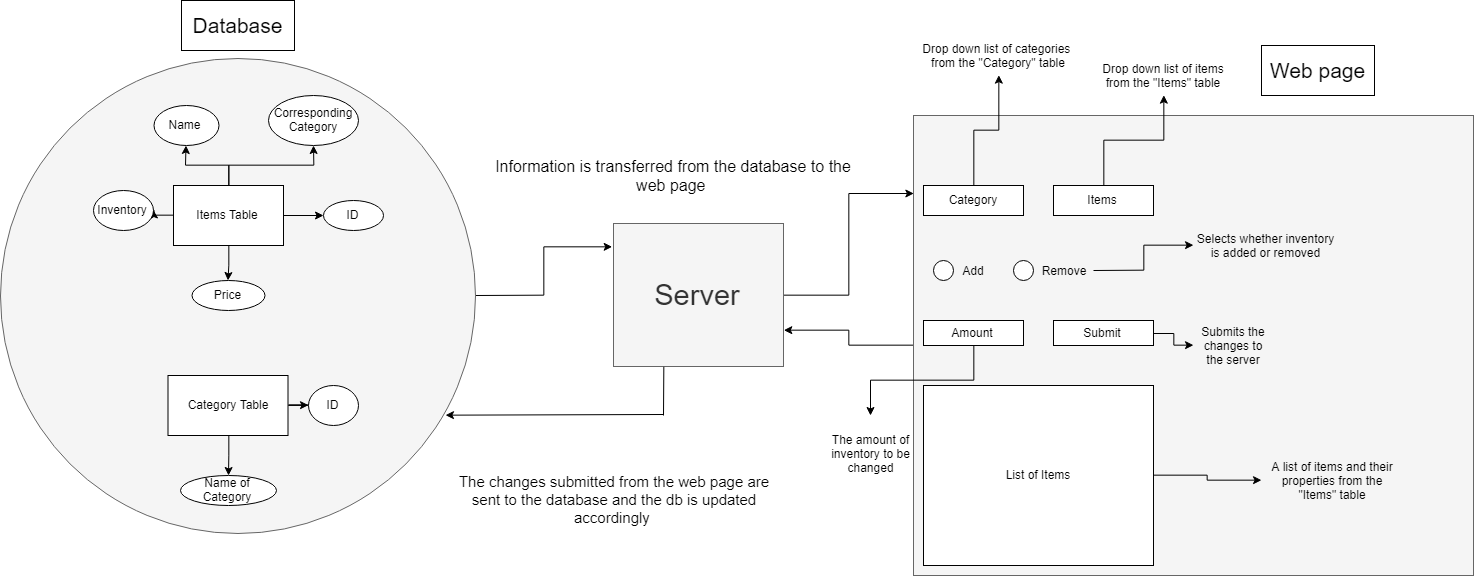

The diagram above was exported from draw.io. Its source (the exported page's mxGraphModel, read from the mxfile embedded in the PNG):
<mxGraphModel dx="3173" dy="1192" grid="1" gridSize="10" guides="1" tooltips="1" connect="1" arrows="1" fold="1" page="1" pageScale="1" pageWidth="850" pageHeight="1100" math="0" shadow="0">
  <root>
    <mxCell id="0" />
    <mxCell id="1" parent="0" />
    <mxCell id="vRxWSf1TUxVIlx7UXgyK-26" style="edgeStyle=orthogonalEdgeStyle;rounded=0;orthogonalLoop=1;jettySize=auto;html=1;entryX=-0.006;entryY=0.164;entryDx=0;entryDy=0;entryPerimeter=0;" edge="1" parent="1" source="vRxWSf1TUxVIlx7UXgyK-20" target="vRxWSf1TUxVIlx7UXgyK-22">
      <mxGeometry relative="1" as="geometry" />
    </mxCell>
    <mxCell id="vRxWSf1TUxVIlx7UXgyK-20" value="" style="ellipse;whiteSpace=wrap;html=1;aspect=fixed;rotation=90;fillColor=#f5f5f5;strokeColor=#666666;fontColor=#333333;" vertex="1" parent="1">
      <mxGeometry x="-63" y="62.5" width="475" height="475" as="geometry" />
    </mxCell>
    <mxCell id="vRxWSf1TUxVIlx7UXgyK-2" style="edgeStyle=orthogonalEdgeStyle;rounded=0;orthogonalLoop=1;jettySize=auto;html=1;" edge="1" parent="1" source="vRxWSf1TUxVIlx7UXgyK-1" target="vRxWSf1TUxVIlx7UXgyK-3">
      <mxGeometry relative="1" as="geometry">
        <mxPoint x="165" y="120" as="targetPoint" />
      </mxGeometry>
    </mxCell>
    <mxCell id="vRxWSf1TUxVIlx7UXgyK-4" style="edgeStyle=orthogonalEdgeStyle;rounded=0;orthogonalLoop=1;jettySize=auto;html=1;" edge="1" parent="1" source="vRxWSf1TUxVIlx7UXgyK-1" target="vRxWSf1TUxVIlx7UXgyK-7">
      <mxGeometry relative="1" as="geometry">
        <mxPoint x="200" y="160" as="targetPoint" />
      </mxGeometry>
    </mxCell>
    <mxCell id="vRxWSf1TUxVIlx7UXgyK-8" style="edgeStyle=orthogonalEdgeStyle;rounded=0;orthogonalLoop=1;jettySize=auto;html=1;" edge="1" parent="1" source="vRxWSf1TUxVIlx7UXgyK-1" target="vRxWSf1TUxVIlx7UXgyK-9">
      <mxGeometry relative="1" as="geometry">
        <mxPoint x="280" y="220" as="targetPoint" />
      </mxGeometry>
    </mxCell>
    <mxCell id="vRxWSf1TUxVIlx7UXgyK-10" style="edgeStyle=orthogonalEdgeStyle;rounded=0;orthogonalLoop=1;jettySize=auto;html=1;" edge="1" parent="1" source="vRxWSf1TUxVIlx7UXgyK-1" target="vRxWSf1TUxVIlx7UXgyK-11">
      <mxGeometry relative="1" as="geometry">
        <mxPoint x="165" y="290" as="targetPoint" />
      </mxGeometry>
    </mxCell>
    <mxCell id="vRxWSf1TUxVIlx7UXgyK-12" style="edgeStyle=orthogonalEdgeStyle;rounded=0;orthogonalLoop=1;jettySize=auto;html=1;" edge="1" parent="1" source="vRxWSf1TUxVIlx7UXgyK-1" target="vRxWSf1TUxVIlx7UXgyK-13">
      <mxGeometry relative="1" as="geometry">
        <mxPoint x="240" y="290" as="targetPoint" />
      </mxGeometry>
    </mxCell>
    <mxCell id="vRxWSf1TUxVIlx7UXgyK-1" value="Items Table&lt;br&gt;" style="rounded=0;whiteSpace=wrap;html=1;" vertex="1" parent="1">
      <mxGeometry x="110" y="190" width="110" height="60" as="geometry" />
    </mxCell>
    <mxCell id="vRxWSf1TUxVIlx7UXgyK-3" value="Name" style="ellipse;whiteSpace=wrap;html=1;" vertex="1" parent="1">
      <mxGeometry x="90" y="110" width="65" height="40" as="geometry" />
    </mxCell>
    <mxCell id="vRxWSf1TUxVIlx7UXgyK-7" value="Corresponding&lt;br&gt;Category&lt;br&gt;" style="ellipse;whiteSpace=wrap;html=1;" vertex="1" parent="1">
      <mxGeometry x="205" y="100" width="90" height="50" as="geometry" />
    </mxCell>
    <mxCell id="vRxWSf1TUxVIlx7UXgyK-9" value="ID" style="ellipse;whiteSpace=wrap;html=1;" vertex="1" parent="1">
      <mxGeometry x="260" y="205" width="60" height="30" as="geometry" />
    </mxCell>
    <mxCell id="vRxWSf1TUxVIlx7UXgyK-11" value="Price" style="ellipse;whiteSpace=wrap;html=1;" vertex="1" parent="1">
      <mxGeometry x="128" y="285" width="73" height="30" as="geometry" />
    </mxCell>
    <mxCell id="vRxWSf1TUxVIlx7UXgyK-13" value="Inventory" style="ellipse;whiteSpace=wrap;html=1;" vertex="1" parent="1">
      <mxGeometry x="30" y="195" width="60" height="40" as="geometry" />
    </mxCell>
    <mxCell id="vRxWSf1TUxVIlx7UXgyK-15" style="edgeStyle=orthogonalEdgeStyle;rounded=0;orthogonalLoop=1;jettySize=auto;html=1;" edge="1" parent="1" source="vRxWSf1TUxVIlx7UXgyK-14" target="vRxWSf1TUxVIlx7UXgyK-16">
      <mxGeometry relative="1" as="geometry">
        <mxPoint x="164.5" y="470" as="targetPoint" />
      </mxGeometry>
    </mxCell>
    <mxCell id="vRxWSf1TUxVIlx7UXgyK-17" style="edgeStyle=orthogonalEdgeStyle;rounded=0;orthogonalLoop=1;jettySize=auto;html=1;" edge="1" parent="1" source="vRxWSf1TUxVIlx7UXgyK-14" target="vRxWSf1TUxVIlx7UXgyK-18">
      <mxGeometry relative="1" as="geometry">
        <mxPoint x="260" y="410" as="targetPoint" />
      </mxGeometry>
    </mxCell>
    <mxCell id="vRxWSf1TUxVIlx7UXgyK-14" value="Category Table" style="rounded=0;whiteSpace=wrap;html=1;" vertex="1" parent="1">
      <mxGeometry x="104.5" y="380" width="120" height="60" as="geometry" />
    </mxCell>
    <mxCell id="vRxWSf1TUxVIlx7UXgyK-16" value="Name of Category" style="ellipse;whiteSpace=wrap;html=1;" vertex="1" parent="1">
      <mxGeometry x="117" y="480" width="96" height="30" as="geometry" />
    </mxCell>
    <mxCell id="vRxWSf1TUxVIlx7UXgyK-18" value="ID" style="ellipse;whiteSpace=wrap;html=1;" vertex="1" parent="1">
      <mxGeometry x="245" y="390" width="50" height="40" as="geometry" />
    </mxCell>
    <mxCell id="vRxWSf1TUxVIlx7UXgyK-21" value="&lt;font style=&quot;font-size: 21px&quot;&gt;Database&lt;/font&gt;" style="text;html=1;strokeColor=#000000;fillColor=none;align=center;verticalAlign=middle;whiteSpace=wrap;rounded=0;" vertex="1" parent="1">
      <mxGeometry x="118" y="5" width="113" height="50" as="geometry" />
    </mxCell>
    <mxCell id="vRxWSf1TUxVIlx7UXgyK-44" style="edgeStyle=orthogonalEdgeStyle;rounded=0;orthogonalLoop=1;jettySize=auto;html=1;entryX=0;entryY=0.17;entryDx=0;entryDy=0;entryPerimeter=0;" edge="1" parent="1" source="vRxWSf1TUxVIlx7UXgyK-22" target="vRxWSf1TUxVIlx7UXgyK-28">
      <mxGeometry relative="1" as="geometry" />
    </mxCell>
    <mxCell id="vRxWSf1TUxVIlx7UXgyK-22" value="&lt;font style=&quot;font-size: 29px&quot;&gt;Server&lt;/font&gt;" style="rounded=0;whiteSpace=wrap;html=1;fillColor=#f5f5f5;strokeColor=#666666;fontColor=#333333;" vertex="1" parent="1">
      <mxGeometry x="550" y="228" width="170" height="143" as="geometry" />
    </mxCell>
    <mxCell id="vRxWSf1TUxVIlx7UXgyK-61" style="edgeStyle=orthogonalEdgeStyle;rounded=0;orthogonalLoop=1;jettySize=auto;html=1;entryX=1;entryY=0.75;entryDx=0;entryDy=0;" edge="1" parent="1" source="vRxWSf1TUxVIlx7UXgyK-28" target="vRxWSf1TUxVIlx7UXgyK-22">
      <mxGeometry relative="1" as="geometry" />
    </mxCell>
    <mxCell id="vRxWSf1TUxVIlx7UXgyK-28" value="" style="rounded=0;whiteSpace=wrap;html=1;fillColor=#f5f5f5;strokeColor=#666666;fontColor=#333333;" vertex="1" parent="1">
      <mxGeometry x="850" y="120" width="560" height="460" as="geometry" />
    </mxCell>
    <mxCell id="vRxWSf1TUxVIlx7UXgyK-43" style="edgeStyle=orthogonalEdgeStyle;rounded=0;orthogonalLoop=1;jettySize=auto;html=1;entryX=0.5;entryY=1;entryDx=0;entryDy=0;" edge="1" parent="1" source="vRxWSf1TUxVIlx7UXgyK-29" target="vRxWSf1TUxVIlx7UXgyK-42">
      <mxGeometry relative="1" as="geometry" />
    </mxCell>
    <mxCell id="vRxWSf1TUxVIlx7UXgyK-29" value="Category" style="rounded=0;whiteSpace=wrap;html=1;" vertex="1" parent="1">
      <mxGeometry x="860" y="190" width="100" height="30" as="geometry" />
    </mxCell>
    <mxCell id="vRxWSf1TUxVIlx7UXgyK-47" style="edgeStyle=orthogonalEdgeStyle;rounded=0;orthogonalLoop=1;jettySize=auto;html=1;entryX=0.5;entryY=1;entryDx=0;entryDy=0;" edge="1" parent="1" source="vRxWSf1TUxVIlx7UXgyK-30" target="vRxWSf1TUxVIlx7UXgyK-45">
      <mxGeometry relative="1" as="geometry" />
    </mxCell>
    <mxCell id="vRxWSf1TUxVIlx7UXgyK-30" value="Items" style="rounded=0;whiteSpace=wrap;html=1;" vertex="1" parent="1">
      <mxGeometry x="990" y="190" width="100" height="30" as="geometry" />
    </mxCell>
    <mxCell id="vRxWSf1TUxVIlx7UXgyK-31" value="" style="ellipse;whiteSpace=wrap;html=1;aspect=fixed;" vertex="1" parent="1">
      <mxGeometry x="870" y="265" width="20" height="20" as="geometry" />
    </mxCell>
    <mxCell id="vRxWSf1TUxVIlx7UXgyK-33" value="" style="ellipse;whiteSpace=wrap;html=1;aspect=fixed;" vertex="1" parent="1">
      <mxGeometry x="950" y="265" width="20" height="20" as="geometry" />
    </mxCell>
    <mxCell id="vRxWSf1TUxVIlx7UXgyK-35" value="Add&lt;br&gt;" style="text;html=1;strokeColor=none;fillColor=none;align=center;verticalAlign=middle;whiteSpace=wrap;rounded=0;" vertex="1" parent="1">
      <mxGeometry x="890" y="265" width="40" height="20" as="geometry" />
    </mxCell>
    <mxCell id="vRxWSf1TUxVIlx7UXgyK-50" style="edgeStyle=orthogonalEdgeStyle;rounded=0;orthogonalLoop=1;jettySize=auto;html=1;" edge="1" parent="1" target="vRxWSf1TUxVIlx7UXgyK-49">
      <mxGeometry relative="1" as="geometry">
        <mxPoint x="1030" y="275" as="sourcePoint" />
      </mxGeometry>
    </mxCell>
    <mxCell id="vRxWSf1TUxVIlx7UXgyK-36" value="Remove&lt;br&gt;" style="text;html=1;strokeColor=none;fillColor=none;align=center;verticalAlign=middle;whiteSpace=wrap;rounded=0;" vertex="1" parent="1">
      <mxGeometry x="980" y="265" width="40" height="20" as="geometry" />
    </mxCell>
    <mxCell id="vRxWSf1TUxVIlx7UXgyK-59" style="edgeStyle=orthogonalEdgeStyle;rounded=0;orthogonalLoop=1;jettySize=auto;html=1;" edge="1" parent="1" source="vRxWSf1TUxVIlx7UXgyK-37" target="vRxWSf1TUxVIlx7UXgyK-51">
      <mxGeometry relative="1" as="geometry" />
    </mxCell>
    <mxCell id="vRxWSf1TUxVIlx7UXgyK-37" value="Amount" style="rounded=0;whiteSpace=wrap;html=1;" vertex="1" parent="1">
      <mxGeometry x="860" y="325" width="100" height="25" as="geometry" />
    </mxCell>
    <mxCell id="vRxWSf1TUxVIlx7UXgyK-71" style="edgeStyle=orthogonalEdgeStyle;rounded=0;orthogonalLoop=1;jettySize=auto;html=1;" edge="1" parent="1" source="vRxWSf1TUxVIlx7UXgyK-39" target="vRxWSf1TUxVIlx7UXgyK-60">
      <mxGeometry relative="1" as="geometry" />
    </mxCell>
    <mxCell id="vRxWSf1TUxVIlx7UXgyK-39" value="Submit&lt;br&gt;" style="rounded=0;whiteSpace=wrap;html=1;" vertex="1" parent="1">
      <mxGeometry x="990" y="325" width="100" height="25" as="geometry" />
    </mxCell>
    <mxCell id="vRxWSf1TUxVIlx7UXgyK-42" value="Drop down list of categories&amp;nbsp;&lt;br&gt;from the &quot;Category&quot; table&lt;br&gt;" style="text;html=1;strokeColor=none;fillColor=none;align=center;verticalAlign=middle;whiteSpace=wrap;rounded=0;" vertex="1" parent="1">
      <mxGeometry x="850" y="40" width="170" height="40" as="geometry" />
    </mxCell>
    <mxCell id="vRxWSf1TUxVIlx7UXgyK-45" value="Drop down list of items from the &quot;Items&quot; table&lt;br&gt;" style="text;html=1;strokeColor=none;fillColor=none;align=center;verticalAlign=middle;whiteSpace=wrap;rounded=0;" vertex="1" parent="1">
      <mxGeometry x="1025" y="60" width="150" height="40" as="geometry" />
    </mxCell>
    <mxCell id="vRxWSf1TUxVIlx7UXgyK-49" value="Selects whether inventory is added or removed" style="text;html=1;strokeColor=none;fillColor=none;align=center;verticalAlign=middle;whiteSpace=wrap;rounded=0;" vertex="1" parent="1">
      <mxGeometry x="1130" y="220" width="145" height="60" as="geometry" />
    </mxCell>
    <mxCell id="vRxWSf1TUxVIlx7UXgyK-51" value="The amount of inventory to be changed" style="text;html=1;strokeColor=none;fillColor=none;align=center;verticalAlign=middle;whiteSpace=wrap;rounded=0;" vertex="1" parent="1">
      <mxGeometry x="745" y="420" width="125" height="75" as="geometry" />
    </mxCell>
    <mxCell id="vRxWSf1TUxVIlx7UXgyK-53" value="A list of items and their properties from the &quot;Items&quot; table" style="text;html=1;strokeColor=none;fillColor=none;align=center;verticalAlign=middle;whiteSpace=wrap;rounded=0;" vertex="1" parent="1">
      <mxGeometry x="1198" y="450" width="142" height="70" as="geometry" />
    </mxCell>
    <mxCell id="vRxWSf1TUxVIlx7UXgyK-54" style="edgeStyle=orthogonalEdgeStyle;rounded=0;orthogonalLoop=1;jettySize=auto;html=1;" edge="1" parent="1" source="vRxWSf1TUxVIlx7UXgyK-41" target="vRxWSf1TUxVIlx7UXgyK-53">
      <mxGeometry relative="1" as="geometry" />
    </mxCell>
    <mxCell id="vRxWSf1TUxVIlx7UXgyK-41" value="List of Items" style="rounded=0;whiteSpace=wrap;html=1;" vertex="1" parent="1">
      <mxGeometry x="860" y="390" width="230" height="180" as="geometry" />
    </mxCell>
    <mxCell id="vRxWSf1TUxVIlx7UXgyK-56" value="&lt;font style=&quot;font-size: 21px&quot;&gt;Web page&lt;/font&gt;" style="text;html=1;strokeColor=#000000;fillColor=none;align=center;verticalAlign=middle;whiteSpace=wrap;rounded=0;gradientColor=none;" vertex="1" parent="1">
      <mxGeometry x="1198" y="50" width="113" height="50" as="geometry" />
    </mxCell>
    <mxCell id="vRxWSf1TUxVIlx7UXgyK-57" value="&lt;font style=&quot;font-size: 16px&quot;&gt;Information is transferred from the database to the&lt;br&gt;web page&amp;nbsp;&lt;/font&gt;" style="text;html=1;strokeColor=none;fillColor=none;align=center;verticalAlign=middle;whiteSpace=wrap;rounded=0;" vertex="1" parent="1">
      <mxGeometry x="400" y="100" width="420" height="160" as="geometry" />
    </mxCell>
    <mxCell id="vRxWSf1TUxVIlx7UXgyK-60" value="Submits the changes to the server" style="text;html=1;strokeColor=none;fillColor=none;align=center;verticalAlign=middle;whiteSpace=wrap;rounded=0;" vertex="1" parent="1">
      <mxGeometry x="1130" y="320" width="80" height="60" as="geometry" />
    </mxCell>
    <mxCell id="vRxWSf1TUxVIlx7UXgyK-68" value="" style="endArrow=classic;html=1;entryX=0.751;entryY=0.063;entryDx=0;entryDy=0;entryPerimeter=0;" edge="1" parent="1" target="vRxWSf1TUxVIlx7UXgyK-20">
      <mxGeometry width="50" height="50" relative="1" as="geometry">
        <mxPoint x="600" y="419" as="sourcePoint" />
        <mxPoint y="600" as="targetPoint" />
      </mxGeometry>
    </mxCell>
    <mxCell id="vRxWSf1TUxVIlx7UXgyK-69" value="&lt;font style=&quot;font-size: 15px&quot;&gt;The changes submitted from the web page are sent to the database and the db is updated accordingly&amp;nbsp;&lt;/font&gt;" style="text;html=1;strokeColor=none;fillColor=none;align=center;verticalAlign=middle;whiteSpace=wrap;rounded=0;" vertex="1" parent="1">
      <mxGeometry x="382" y="438" width="338" height="132" as="geometry" />
    </mxCell>
    <mxCell id="vRxWSf1TUxVIlx7UXgyK-70" value="" style="endArrow=none;html=1;exitX=0.296;exitY=1.004;exitDx=0;exitDy=0;exitPerimeter=0;" edge="1" parent="1" source="vRxWSf1TUxVIlx7UXgyK-22">
      <mxGeometry width="50" height="50" relative="1" as="geometry">
        <mxPoint x="-60" y="650" as="sourcePoint" />
        <mxPoint x="600" y="420" as="targetPoint" />
      </mxGeometry>
    </mxCell>
  </root>
</mxGraphModel>